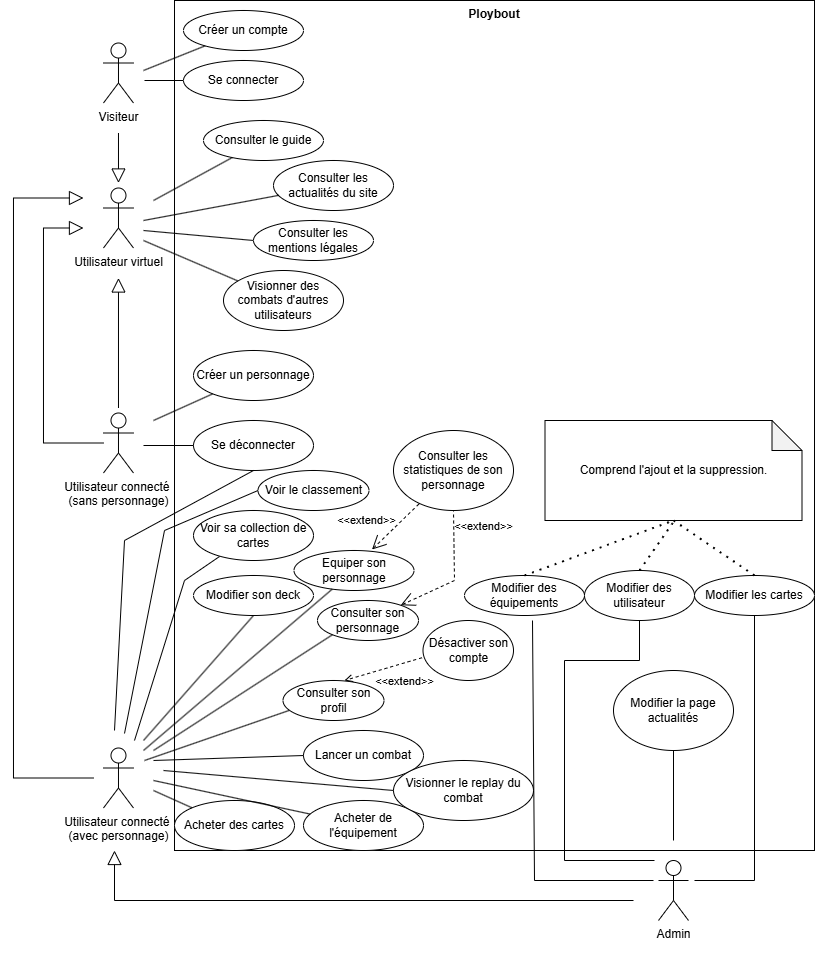

The diagram above was exported from draw.io. Its source (the exported page's mxGraphModel, read from the mxfile embedded in the PNG):
<mxGraphModel dx="2022" dy="627" grid="1" gridSize="10" guides="1" tooltips="1" connect="1" arrows="1" fold="1" page="1" pageScale="1" pageWidth="827" pageHeight="1169" math="0" shadow="0">
  <root>
    <mxCell id="0" />
    <mxCell id="1" parent="0" />
    <mxCell id="ZJ0YUTRqLwALlBvn8h17-130" value="Ploybout" style="shape=rect;html=1;verticalAlign=top;fontStyle=1;whiteSpace=wrap;align=center;" parent="1" vertex="1">
      <mxGeometry x="170" y="10" width="640" height="850" as="geometry" />
    </mxCell>
    <mxCell id="ZJ0YUTRqLwALlBvn8h17-1" value="Visiteur" style="shape=umlActor;verticalLabelPosition=bottom;verticalAlign=top;html=1;outlineConnect=0;" parent="1" vertex="1">
      <mxGeometry x="98.98" y="52.5" width="30" height="60" as="geometry" />
    </mxCell>
    <mxCell id="ZJ0YUTRqLwALlBvn8h17-2" value="&lt;div&gt;Utilisateur connecté&amp;nbsp;&lt;/div&gt;&lt;div&gt;(avec personnage)&lt;/div&gt;" style="shape=umlActor;verticalLabelPosition=bottom;verticalAlign=top;html=1;outlineConnect=0;" parent="1" vertex="1">
      <mxGeometry x="98.98" y="757.5" width="30" height="60" as="geometry" />
    </mxCell>
    <mxCell id="ZJ0YUTRqLwALlBvn8h17-5" value="Admin&lt;div&gt;&lt;br&gt;&lt;/div&gt;" style="shape=umlActor;verticalLabelPosition=bottom;verticalAlign=top;html=1;outlineConnect=0;" parent="1" vertex="1">
      <mxGeometry x="654" y="870" width="30" height="60" as="geometry" />
    </mxCell>
    <mxCell id="ZJ0YUTRqLwALlBvn8h17-10" value="Consulter le guide" style="ellipse;whiteSpace=wrap;html=1;" parent="1" vertex="1">
      <mxGeometry x="199" y="130" width="120" height="40" as="geometry" />
    </mxCell>
    <mxCell id="ZJ0YUTRqLwALlBvn8h17-11" value="Consulter les actualités du site" style="ellipse;whiteSpace=wrap;html=1;" parent="1" vertex="1">
      <mxGeometry x="269" y="170" width="120" height="50" as="geometry" />
    </mxCell>
    <mxCell id="ZJ0YUTRqLwALlBvn8h17-12" value="Consulter les mentions légales" style="ellipse;whiteSpace=wrap;html=1;" parent="1" vertex="1">
      <mxGeometry x="249" y="230" width="120" height="40" as="geometry" />
    </mxCell>
    <mxCell id="ZJ0YUTRqLwALlBvn8h17-15" value="Lancer un combat" style="ellipse;whiteSpace=wrap;html=1;" parent="1" vertex="1">
      <mxGeometry x="299" y="740" width="120" height="50" as="geometry" />
    </mxCell>
    <mxCell id="ZJ0YUTRqLwALlBvn8h17-16" value="Equiper son personnage" style="ellipse;whiteSpace=wrap;html=1;" parent="1" vertex="1">
      <mxGeometry x="289.5" y="560" width="120" height="40" as="geometry" />
    </mxCell>
    <mxCell id="ZJ0YUTRqLwALlBvn8h17-17" value="Modifier son deck" style="ellipse;whiteSpace=wrap;html=1;" parent="1" vertex="1">
      <mxGeometry x="189" y="585" width="120" height="40" as="geometry" />
    </mxCell>
    <mxCell id="ZJ0YUTRqLwALlBvn8h17-18" value="Consulter son personnage" style="ellipse;whiteSpace=wrap;html=1;" parent="1" vertex="1">
      <mxGeometry x="313" y="610" width="101" height="40" as="geometry" />
    </mxCell>
    <mxCell id="ZJ0YUTRqLwALlBvn8h17-20" value="Créer un compte" style="ellipse;whiteSpace=wrap;html=1;" parent="1" vertex="1">
      <mxGeometry x="179" y="20" width="120" height="40" as="geometry" />
    </mxCell>
    <mxCell id="ZJ0YUTRqLwALlBvn8h17-21" value="Créer un personnage" style="ellipse;whiteSpace=wrap;html=1;" parent="1" vertex="1">
      <mxGeometry x="189" y="360" width="120" height="50" as="geometry" />
    </mxCell>
    <mxCell id="ZJ0YUTRqLwALlBvn8h17-22" value="Se connecter" style="ellipse;whiteSpace=wrap;html=1;" parent="1" vertex="1">
      <mxGeometry x="179" y="70" width="120" height="40" as="geometry" />
    </mxCell>
    <mxCell id="ZJ0YUTRqLwALlBvn8h17-24" value="Acheter des cartes" style="ellipse;whiteSpace=wrap;html=1;" parent="1" vertex="1">
      <mxGeometry x="170" y="810" width="120" height="50" as="geometry" />
    </mxCell>
    <mxCell id="ZJ0YUTRqLwALlBvn8h17-25" value="Acheter de l'équipement" style="ellipse;whiteSpace=wrap;html=1;" parent="1" vertex="1">
      <mxGeometry x="299" y="810" width="120" height="50" as="geometry" />
    </mxCell>
    <mxCell id="ZJ0YUTRqLwALlBvn8h17-37" value="Se déconnecter" style="ellipse;whiteSpace=wrap;html=1;" parent="1" vertex="1">
      <mxGeometry x="189" y="430" width="120" height="50" as="geometry" />
    </mxCell>
    <mxCell id="ZJ0YUTRqLwALlBvn8h17-41" value="Voir sa collection de cartes" style="ellipse;whiteSpace=wrap;html=1;" parent="1" vertex="1">
      <mxGeometry x="189" y="520" width="120" height="50" as="geometry" />
    </mxCell>
    <mxCell id="ZJ0YUTRqLwALlBvn8h17-48" value="Visionner le replay du combat" style="ellipse;whiteSpace=wrap;html=1;" parent="1" vertex="1">
      <mxGeometry x="389" y="770" width="140" height="60" as="geometry" />
    </mxCell>
    <mxCell id="ZJ0YUTRqLwALlBvn8h17-49" value="Utilisateur virtuel" style="shape=umlActor;verticalLabelPosition=bottom;verticalAlign=top;html=1;outlineConnect=0;" parent="1" vertex="1">
      <mxGeometry x="98.98" y="197.5" width="30" height="60" as="geometry" />
    </mxCell>
    <mxCell id="ZJ0YUTRqLwALlBvn8h17-43" value="Utilisateur connecté&amp;nbsp;&lt;div&gt;(sans personnage)&lt;/div&gt;" style="shape=umlActor;verticalLabelPosition=bottom;verticalAlign=top;html=1;outlineConnect=0;" parent="1" vertex="1">
      <mxGeometry x="98.98" y="422.5" width="30" height="60" as="geometry" />
    </mxCell>
    <mxCell id="ZJ0YUTRqLwALlBvn8h17-76" value="" style="edgeStyle=none;html=1;endArrow=block;endFill=0;endSize=12;verticalAlign=bottom;rounded=0;" parent="1" edge="1">
      <mxGeometry width="160" relative="1" as="geometry">
        <mxPoint x="113.98" y="417.5" as="sourcePoint" />
        <mxPoint x="113.98" y="287.5" as="targetPoint" />
      </mxGeometry>
    </mxCell>
    <mxCell id="ZJ0YUTRqLwALlBvn8h17-77" value="" style="edgeStyle=none;html=1;endArrow=block;endFill=0;endSize=12;verticalAlign=bottom;rounded=0;" parent="1" edge="1">
      <mxGeometry width="160" relative="1" as="geometry">
        <mxPoint x="113.98" y="142.5" as="sourcePoint" />
        <mxPoint x="113.98" y="192.5" as="targetPoint" />
      </mxGeometry>
    </mxCell>
    <mxCell id="ZJ0YUTRqLwALlBvn8h17-78" value="" style="edgeStyle=none;html=1;endArrow=block;endFill=0;endSize=12;verticalAlign=bottom;rounded=0;" parent="1" source="ZJ0YUTRqLwALlBvn8h17-43" edge="1">
      <mxGeometry width="160" relative="1" as="geometry">
        <mxPoint x="98.98" y="477.5" as="sourcePoint" />
        <mxPoint x="78.98" y="237.5" as="targetPoint" />
        <Array as="points">
          <mxPoint x="38.980000000000004" y="452.5" />
          <mxPoint x="38.980000000000004" y="237.5" />
        </Array>
      </mxGeometry>
    </mxCell>
    <mxCell id="ZJ0YUTRqLwALlBvn8h17-81" value="" style="edgeStyle=none;html=1;endArrow=block;endFill=0;endSize=12;verticalAlign=bottom;rounded=0;" parent="1" edge="1">
      <mxGeometry width="160" relative="1" as="geometry">
        <mxPoint x="629" y="910" as="sourcePoint" />
        <mxPoint x="110" y="860" as="targetPoint" />
        <Array as="points">
          <mxPoint x="110" y="910" />
        </Array>
      </mxGeometry>
    </mxCell>
    <mxCell id="ZJ0YUTRqLwALlBvn8h17-85" value="" style="endArrow=none;html=1;rounded=0;" parent="1" target="ZJ0YUTRqLwALlBvn8h17-20" edge="1">
      <mxGeometry width="50" height="50" relative="1" as="geometry">
        <mxPoint x="139" y="80" as="sourcePoint" />
        <mxPoint x="409" y="325" as="targetPoint" />
      </mxGeometry>
    </mxCell>
    <mxCell id="ZJ0YUTRqLwALlBvn8h17-86" value="" style="endArrow=none;html=1;rounded=0;" parent="1" target="ZJ0YUTRqLwALlBvn8h17-22" edge="1">
      <mxGeometry width="50" height="50" relative="1" as="geometry">
        <mxPoint x="140" y="90" as="sourcePoint" />
        <mxPoint x="211" y="-45" as="targetPoint" />
      </mxGeometry>
    </mxCell>
    <mxCell id="ZJ0YUTRqLwALlBvn8h17-87" value="" style="endArrow=none;html=1;rounded=0;" parent="1" target="ZJ0YUTRqLwALlBvn8h17-10" edge="1">
      <mxGeometry width="50" height="50" relative="1" as="geometry">
        <mxPoint x="149" y="210" as="sourcePoint" />
        <mxPoint x="189" y="99" as="targetPoint" />
      </mxGeometry>
    </mxCell>
    <mxCell id="ZJ0YUTRqLwALlBvn8h17-88" value="" style="endArrow=none;html=1;rounded=0;" parent="1" target="ZJ0YUTRqLwALlBvn8h17-11" edge="1">
      <mxGeometry width="50" height="50" relative="1" as="geometry">
        <mxPoint x="139" y="230" as="sourcePoint" />
        <mxPoint x="245" y="186" as="targetPoint" />
      </mxGeometry>
    </mxCell>
    <mxCell id="ZJ0YUTRqLwALlBvn8h17-89" value="" style="endArrow=none;html=1;rounded=0;entryX=0;entryY=0.5;entryDx=0;entryDy=0;" parent="1" target="ZJ0YUTRqLwALlBvn8h17-12" edge="1">
      <mxGeometry width="50" height="50" relative="1" as="geometry">
        <mxPoint x="139" y="240" as="sourcePoint" />
        <mxPoint x="209" y="270" as="targetPoint" />
      </mxGeometry>
    </mxCell>
    <mxCell id="ZJ0YUTRqLwALlBvn8h17-91" value="" style="endArrow=none;html=1;rounded=0;" parent="1" target="ZJ0YUTRqLwALlBvn8h17-37" edge="1">
      <mxGeometry width="50" height="50" relative="1" as="geometry">
        <mxPoint x="139" y="455" as="sourcePoint" />
        <mxPoint x="409" y="440" as="targetPoint" />
      </mxGeometry>
    </mxCell>
    <mxCell id="ZJ0YUTRqLwALlBvn8h17-94" value="" style="edgeStyle=none;html=1;endArrow=block;endFill=0;endSize=12;verticalAlign=bottom;rounded=0;" parent="1" edge="1">
      <mxGeometry width="160" relative="1" as="geometry">
        <mxPoint x="88.98" y="787.5" as="sourcePoint" />
        <mxPoint x="78.98" y="207.5" as="targetPoint" />
        <Array as="points">
          <mxPoint x="8.98" y="787.5" />
          <mxPoint x="8.98" y="207.5" />
        </Array>
      </mxGeometry>
    </mxCell>
    <mxCell id="ZJ0YUTRqLwALlBvn8h17-96" value="Visionner des combats d'autres utilisateurs" style="ellipse;whiteSpace=wrap;html=1;" parent="1" vertex="1">
      <mxGeometry x="219" y="280" width="120" height="60" as="geometry" />
    </mxCell>
    <mxCell id="ZJ0YUTRqLwALlBvn8h17-97" value="" style="endArrow=none;html=1;rounded=0;" parent="1" target="ZJ0YUTRqLwALlBvn8h17-96" edge="1">
      <mxGeometry width="50" height="50" relative="1" as="geometry">
        <mxPoint x="139" y="250" as="sourcePoint" />
        <mxPoint x="209" y="320" as="targetPoint" />
      </mxGeometry>
    </mxCell>
    <mxCell id="ZJ0YUTRqLwALlBvn8h17-98" value="" style="endArrow=none;html=1;rounded=0;entryX=0.217;entryY=0.92;entryDx=0;entryDy=0;entryPerimeter=0;" parent="1" target="ZJ0YUTRqLwALlBvn8h17-41" edge="1">
      <mxGeometry width="50" height="50" relative="1" as="geometry">
        <mxPoint x="130" y="750" as="sourcePoint" />
        <mxPoint x="108.98" y="597.5" as="targetPoint" />
        <Array as="points">
          <mxPoint x="180" y="590" />
        </Array>
      </mxGeometry>
    </mxCell>
    <mxCell id="ZJ0YUTRqLwALlBvn8h17-99" value="" style="endArrow=none;html=1;rounded=0;" parent="1" target="ZJ0YUTRqLwALlBvn8h17-21" edge="1">
      <mxGeometry width="50" height="50" relative="1" as="geometry">
        <mxPoint x="149" y="430" as="sourcePoint" />
        <mxPoint x="409" y="510" as="targetPoint" />
      </mxGeometry>
    </mxCell>
    <mxCell id="ZJ0YUTRqLwALlBvn8h17-100" value="" style="endArrow=none;html=1;rounded=0;" parent="1" target="ZJ0YUTRqLwALlBvn8h17-16" edge="1">
      <mxGeometry width="50" height="50" relative="1" as="geometry">
        <mxPoint x="139" y="760" as="sourcePoint" />
        <mxPoint x="409" y="570" as="targetPoint" />
      </mxGeometry>
    </mxCell>
    <mxCell id="ZJ0YUTRqLwALlBvn8h17-101" value="" style="endArrow=none;html=1;rounded=0;entryX=0;entryY=0.5;entryDx=0;entryDy=0;" parent="1" target="ZJ0YUTRqLwALlBvn8h17-15" edge="1">
      <mxGeometry width="50" height="50" relative="1" as="geometry">
        <mxPoint x="149" y="770" as="sourcePoint" />
        <mxPoint x="409" y="570" as="targetPoint" />
      </mxGeometry>
    </mxCell>
    <mxCell id="ZJ0YUTRqLwALlBvn8h17-102" value="" style="endArrow=none;html=1;rounded=0;entryX=0;entryY=1;entryDx=0;entryDy=0;" parent="1" target="ZJ0YUTRqLwALlBvn8h17-18" edge="1">
      <mxGeometry width="50" height="50" relative="1" as="geometry">
        <mxPoint x="149" y="760" as="sourcePoint" />
        <mxPoint x="409" y="570" as="targetPoint" />
      </mxGeometry>
    </mxCell>
    <mxCell id="ZJ0YUTRqLwALlBvn8h17-103" value="&amp;lt;&amp;lt;extend&amp;gt;&amp;gt;" style="edgeStyle=none;html=1;startArrow=open;endArrow=none;startSize=12;verticalAlign=bottom;dashed=1;labelBackgroundColor=none;rounded=0;entryX=0.5;entryY=1;entryDx=0;entryDy=0;" parent="1" source="ZJ0YUTRqLwALlBvn8h17-18" target="ZJ0YUTRqLwALlBvn8h17-104" edge="1">
      <mxGeometry x="0.5934" y="-30" width="160" relative="1" as="geometry">
        <mxPoint x="299" y="600" as="sourcePoint" />
        <mxPoint x="559" y="620" as="targetPoint" />
        <Array as="points">
          <mxPoint x="450" y="590" />
        </Array>
        <mxPoint as="offset" />
      </mxGeometry>
    </mxCell>
    <mxCell id="ZJ0YUTRqLwALlBvn8h17-104" value="Consulter les statistiques de son personnage" style="ellipse;whiteSpace=wrap;html=1;" parent="1" vertex="1">
      <mxGeometry x="389" y="440" width="120" height="80" as="geometry" />
    </mxCell>
    <mxCell id="ZJ0YUTRqLwALlBvn8h17-105" value="" style="endArrow=none;html=1;rounded=0;entryX=0;entryY=0.5;entryDx=0;entryDy=0;" parent="1" target="ZJ0YUTRqLwALlBvn8h17-48" edge="1">
      <mxGeometry width="50" height="50" relative="1" as="geometry">
        <mxPoint x="159" y="780" as="sourcePoint" />
        <mxPoint x="409" y="470" as="targetPoint" />
      </mxGeometry>
    </mxCell>
    <mxCell id="ZJ0YUTRqLwALlBvn8h17-106" value="Modifier les cartes" style="ellipse;whiteSpace=wrap;html=1;" parent="1" vertex="1">
      <mxGeometry x="690" y="585" width="120" height="40" as="geometry" />
    </mxCell>
    <mxCell id="ZJ0YUTRqLwALlBvn8h17-111" value="Modifier des équipements" style="ellipse;whiteSpace=wrap;html=1;" parent="1" vertex="1">
      <mxGeometry x="460" y="585" width="120" height="40" as="geometry" />
    </mxCell>
    <mxCell id="ZJ0YUTRqLwALlBvn8h17-112" value="Modifier la page actualités" style="ellipse;whiteSpace=wrap;html=1;" parent="1" vertex="1">
      <mxGeometry x="609" y="680" width="120" height="80" as="geometry" />
    </mxCell>
    <mxCell id="ZJ0YUTRqLwALlBvn8h17-114" value="Comprend l'ajout et la suppression." style="shape=note;whiteSpace=wrap;html=1;backgroundOutline=1;darkOpacity=0.05;" parent="1" vertex="1">
      <mxGeometry x="540.5" y="430" width="257" height="100" as="geometry" />
    </mxCell>
    <mxCell id="ZJ0YUTRqLwALlBvn8h17-117" value="" style="endArrow=none;html=1;rounded=0;entryX=0;entryY=0;entryDx=0;entryDy=0;" parent="1" target="ZJ0YUTRqLwALlBvn8h17-24" edge="1">
      <mxGeometry width="50" height="50" relative="1" as="geometry">
        <mxPoint x="149" y="800" as="sourcePoint" />
        <mxPoint x="409" y="670" as="targetPoint" />
      </mxGeometry>
    </mxCell>
    <mxCell id="ZJ0YUTRqLwALlBvn8h17-118" value="" style="endArrow=none;html=1;rounded=0;" parent="1" target="ZJ0YUTRqLwALlBvn8h17-25" edge="1">
      <mxGeometry width="50" height="50" relative="1" as="geometry">
        <mxPoint x="149" y="790" as="sourcePoint" />
        <mxPoint x="409" y="670" as="targetPoint" />
      </mxGeometry>
    </mxCell>
    <mxCell id="ZJ0YUTRqLwALlBvn8h17-119" value="&amp;lt;&amp;lt;extend&amp;gt;&amp;gt;" style="edgeStyle=none;html=1;startArrow=open;endArrow=none;startSize=12;verticalAlign=bottom;dashed=1;labelBackgroundColor=none;rounded=0;exitX=0.65;exitY=-0.025;exitDx=0;exitDy=0;exitPerimeter=0;" parent="1" source="ZJ0YUTRqLwALlBvn8h17-16" target="ZJ0YUTRqLwALlBvn8h17-104" edge="1">
      <mxGeometry x="-0.6903" y="18" width="160" relative="1" as="geometry">
        <mxPoint x="299" y="600" as="sourcePoint" />
        <mxPoint x="459" y="600" as="targetPoint" />
        <mxPoint as="offset" />
      </mxGeometry>
    </mxCell>
    <mxCell id="ZJ0YUTRqLwALlBvn8h17-120" value="" style="endArrow=none;html=1;rounded=0;entryX=0.5;entryY=1;entryDx=0;entryDy=0;" parent="1" target="ZJ0YUTRqLwALlBvn8h17-17" edge="1">
      <mxGeometry width="50" height="50" relative="1" as="geometry">
        <mxPoint x="139" y="750" as="sourcePoint" />
        <mxPoint x="409" y="570" as="targetPoint" />
      </mxGeometry>
    </mxCell>
    <mxCell id="ZJ0YUTRqLwALlBvn8h17-123" value="" style="endArrow=none;dashed=1;html=1;dashPattern=1 3;strokeWidth=2;rounded=0;entryX=0.5;entryY=1;entryDx=0;entryDy=0;entryPerimeter=0;exitX=0.5;exitY=0;exitDx=0;exitDy=0;" parent="1" source="ZJ0YUTRqLwALlBvn8h17-111" target="ZJ0YUTRqLwALlBvn8h17-114" edge="1">
      <mxGeometry width="50" height="50" relative="1" as="geometry">
        <mxPoint x="669" y="590" as="sourcePoint" />
        <mxPoint x="409" y="470" as="targetPoint" />
      </mxGeometry>
    </mxCell>
    <mxCell id="ZJ0YUTRqLwALlBvn8h17-124" value="" style="endArrow=none;dashed=1;html=1;dashPattern=1 3;strokeWidth=2;rounded=0;exitX=0.5;exitY=0;exitDx=0;exitDy=0;" parent="1" source="ZJ0YUTRqLwALlBvn8h17-106" edge="1">
      <mxGeometry width="50" height="50" relative="1" as="geometry">
        <mxPoint x="609" y="600" as="sourcePoint" />
        <mxPoint x="669" y="530" as="targetPoint" />
      </mxGeometry>
    </mxCell>
    <mxCell id="ZJ0YUTRqLwALlBvn8h17-127" value="" style="endArrow=none;html=1;rounded=0;entryX=0.5;entryY=1;entryDx=0;entryDy=0;" parent="1" target="ZJ0YUTRqLwALlBvn8h17-112" edge="1">
      <mxGeometry width="50" height="50" relative="1" as="geometry">
        <mxPoint x="669" y="850" as="sourcePoint" />
        <mxPoint x="409" y="670" as="targetPoint" />
      </mxGeometry>
    </mxCell>
    <mxCell id="ZJ0YUTRqLwALlBvn8h17-128" value="" style="endArrow=none;html=1;rounded=0;entryX=0.5;entryY=1;entryDx=0;entryDy=0;" parent="1" target="ZJ0YUTRqLwALlBvn8h17-106" edge="1">
      <mxGeometry width="50" height="50" relative="1" as="geometry">
        <mxPoint x="690" y="890" as="sourcePoint" />
        <mxPoint x="679" y="770" as="targetPoint" />
        <Array as="points">
          <mxPoint x="750" y="890" />
        </Array>
      </mxGeometry>
    </mxCell>
    <mxCell id="ZJ0YUTRqLwALlBvn8h17-132" value="" style="endArrow=none;html=1;rounded=0;entryX=0.5;entryY=1;entryDx=0;entryDy=0;" parent="1" target="ZJ0YUTRqLwALlBvn8h17-37" edge="1">
      <mxGeometry width="50" height="50" relative="1" as="geometry">
        <mxPoint x="110" y="740" as="sourcePoint" />
        <mxPoint x="410" y="470" as="targetPoint" />
        <Array as="points">
          <mxPoint x="120" y="550" />
        </Array>
      </mxGeometry>
    </mxCell>
    <mxCell id="xGEug3G-QBkYoOjf69VY-1" value="Modifier des utilisateur" style="ellipse;whiteSpace=wrap;html=1;" parent="1" vertex="1">
      <mxGeometry x="580" y="580" width="110" height="50" as="geometry" />
    </mxCell>
    <mxCell id="xGEug3G-QBkYoOjf69VY-3" value="" style="endArrow=none;dashed=1;html=1;dashPattern=1 3;strokeWidth=2;rounded=0;exitX=0.5;exitY=0;exitDx=0;exitDy=0;" parent="1" source="xGEug3G-QBkYoOjf69VY-1" edge="1">
      <mxGeometry width="50" height="50" relative="1" as="geometry">
        <mxPoint x="530" y="595" as="sourcePoint" />
        <mxPoint x="670" y="530" as="targetPoint" />
      </mxGeometry>
    </mxCell>
    <mxCell id="xGEug3G-QBkYoOjf69VY-4" value="" style="endArrow=none;html=1;rounded=0;" parent="1" edge="1">
      <mxGeometry width="50" height="50" relative="1" as="geometry">
        <mxPoint x="649" y="890" as="sourcePoint" />
        <mxPoint x="528" y="630" as="targetPoint" />
        <Array as="points">
          <mxPoint x="530" y="890" />
        </Array>
      </mxGeometry>
    </mxCell>
    <mxCell id="xGEug3G-QBkYoOjf69VY-5" value="" style="endArrow=none;html=1;rounded=0;exitX=0.5;exitY=1;exitDx=0;exitDy=0;" parent="1" source="xGEug3G-QBkYoOjf69VY-1" edge="1">
      <mxGeometry width="50" height="50" relative="1" as="geometry">
        <mxPoint x="320" y="730" as="sourcePoint" />
        <mxPoint x="650" y="870" as="targetPoint" />
        <Array as="points">
          <mxPoint x="635" y="670" />
          <mxPoint x="560" y="670" />
          <mxPoint x="560" y="870" />
        </Array>
      </mxGeometry>
    </mxCell>
    <mxCell id="LCzcdVrsGBW4AMRsbI3l-1" value="Voir le classement" style="ellipse;whiteSpace=wrap;html=1;" parent="1" vertex="1">
      <mxGeometry x="253.5" y="480" width="111" height="40" as="geometry" />
    </mxCell>
    <mxCell id="LCzcdVrsGBW4AMRsbI3l-5" value="" style="endArrow=none;html=1;rounded=0;entryX=0;entryY=0.5;entryDx=0;entryDy=0;" parent="1" target="LCzcdVrsGBW4AMRsbI3l-1" edge="1">
      <mxGeometry width="50" height="50" relative="1" as="geometry">
        <mxPoint x="120" y="743" as="sourcePoint" />
        <mxPoint x="249" y="500" as="targetPoint" />
        <Array as="points">
          <mxPoint x="160" y="540" />
        </Array>
      </mxGeometry>
    </mxCell>
    <mxCell id="olqKpIogOmlw1QeGecy1-1" value="Consulter son profil" style="ellipse;whiteSpace=wrap;html=1;" vertex="1" parent="1">
      <mxGeometry x="278.5" y="690" width="101" height="40" as="geometry" />
    </mxCell>
    <mxCell id="olqKpIogOmlw1QeGecy1-2" value="" style="endArrow=none;html=1;rounded=0;entryX=0.059;entryY=0.75;entryDx=0;entryDy=0;entryPerimeter=0;" edge="1" parent="1" target="olqKpIogOmlw1QeGecy1-1">
      <mxGeometry width="50" height="50" relative="1" as="geometry">
        <mxPoint x="140" y="770" as="sourcePoint" />
        <mxPoint x="209" y="720" as="targetPoint" />
      </mxGeometry>
    </mxCell>
    <mxCell id="olqKpIogOmlw1QeGecy1-3" value="Désactiver son compte" style="ellipse;whiteSpace=wrap;html=1;" vertex="1" parent="1">
      <mxGeometry x="418.5" y="630" width="90.5" height="60" as="geometry" />
    </mxCell>
    <mxCell id="olqKpIogOmlw1QeGecy1-4" value="&amp;lt;&amp;lt;extend&amp;gt;&amp;gt;" style="html=1;verticalAlign=bottom;labelBackgroundColor=none;endArrow=open;endFill=0;dashed=1;rounded=0;exitX=-0.012;exitY=0.621;exitDx=0;exitDy=0;exitPerimeter=0;" edge="1" parent="1" source="olqKpIogOmlw1QeGecy1-3">
      <mxGeometry x="-0.3571" y="27" width="160" relative="1" as="geometry">
        <mxPoint x="370" y="690" as="sourcePoint" />
        <mxPoint x="340" y="690" as="targetPoint" />
        <Array as="points" />
        <mxPoint as="offset" />
      </mxGeometry>
    </mxCell>
  </root>
</mxGraphModel>